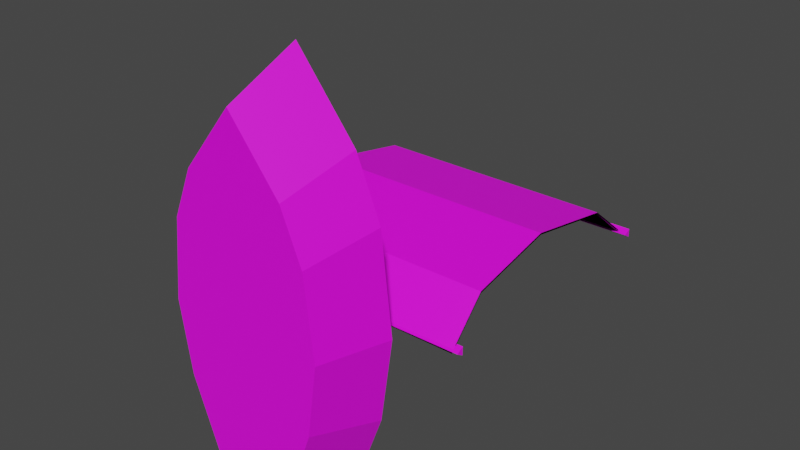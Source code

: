 # Source: BoatBackup.blend  (saved by Blender 2.93.21; exported with 4.5.12 LTS)
import bpy
from mathutils import Matrix  # noqa: F401  (used for matrix-valued properties, if any)

bpy.ops.wm.read_factory_settings(use_empty=True)
scene = bpy.context.scene
scene.name = 'Scene'

# ---- collections
col_collection = bpy.data.collections.new('Collection'); scene.collection.children.link(col_collection)

# ---- images (referenced by path relative to the original .blend; pixels are not part of the script)
import os
ASSET_DIR = os.environ.get("B2B_ASSET_DIR", "")  # directory of the original .blend (textures are referenced by path, not embedded)
HERE = os.path.dirname(os.path.abspath(__file__))  # packed textures are extracted next to this script under _unpacked/

def load_image(name, relpath, width, height, colorspace="sRGB"):
    """Load a texture the original file referenced (path relative to the .blend, or extracted next to this script)."""
    p = next((c for c in (os.path.join(HERE, relpath), os.path.join(ASSET_DIR, relpath)) if relpath and os.path.exists(c)), "")
    if p:
        img = bpy.data.images.load(p, check_existing=True)
        img.name = name
    else:  # same state as the original file: an image datablock whose file is absent (Cycles renders it pink)
        img = bpy.data.images.new(name, width, height)
        img.source = "FILE"
        img.filepath = "//" + (relpath or name)
    img.colorspace_settings.name = colorspace
    return img
img_file2 = load_image('file2', 'boat_texture.png', 1024, 1024, 'sRGB')

# ---- materials (node trees are filled in below, after node groups)
mat_boat5 = bpy.data.materials.new('boat5')
mat_boat5.use_transparent_shadow = False
mat_boat5.diffuse_color = (1.0, 1.0, 1.0, 1.0)
mat_boat5.roughness = 0.5528

# ---- material node trees
mat_boat5.use_nodes = True; mat_boat5.node_tree.nodes.clear()
_N = mat_boat5.node_tree.nodes; _L = mat_boat5.node_tree.links
n0 = _N.new('ShaderNodeBsdfPrincipled'); n0.name = 'Principled BSDF'; n0.location = (10, 300)
n0.distribution = 'GGX'
n0.subsurface_method = 'BURLEY'
n0.inputs[2].default_value = 0.5528
n0.inputs[3].default_value = 1.45
n0.inputs[27].default_value = (0.0, 0.0, 0.0, 1.0)
n0.inputs[28].default_value = 1.0
n1 = _N.new('ShaderNodeOutputMaterial'); n1.name = 'Material Output'; n1.location = (300, 300)
n2 = _N.new('ShaderNodeNormalMap'); n2.name = 'Normal Map'; n2.location = (-300, -300)
n2.label = 'Normal/Map'
n3 = _N.new('ShaderNodeTexImage'); n3.name = 'Image Texture'; n3.location = (-300, 600)
n3.image = img_file2
_L.new(n0.outputs[0], n1.inputs[0])
_L.new(n2.outputs[0], n0.inputs[5])
_L.new(n3.outputs[0], n0.inputs[0])
n1.is_active_output = True

# ---- world
world_world = bpy.data.worlds.new('World'); scene.world = world_world
world_world.use_nodes = True; world_world.node_tree.nodes.clear()
_N = world_world.node_tree.nodes; _L = world_world.node_tree.links
n0 = _N.new('ShaderNodeOutputWorld'); n0.name = 'World Output'; n0.location = (300, 300)
n1 = _N.new('ShaderNodeBackground'); n1.name = 'Background'; n1.location = (10, 300)
n1.inputs[0].default_value = (0.05088, 0.05088, 0.05088, 1.0)
_L.new(n1.outputs[0], n0.inputs[0])
n0.is_active_output = True
world_world.color = (0.05088, 0.05088, 0.05088)
world_world.use_sun_shadow = False
world_world.sun_shadow_jitter_overblur = 0.0

# ---- meshes
me_mesh = bpy.data.meshes.new('Mesh')
me_mesh.from_pydata([(-457.4, 1454.0, -97.6), (-452.1, 420.7, -85.36), (462.5, 1451.0, -89.88), (470.1, 423.5, -90.5), (464.9, 895.9, 125.9), (-457.3, 893.1, 131.1), (463.3, 1262.0, 59.72), (-458.9, 1259.0, 64.86), (467.7, 566.9, 57.03), (-454.5, 564.1, 62.17), (36.0, 214.1, -87.61), (9.305, 214.1, -103.6), (8.804, 214.1, -72.49), (36.0, 1446.0, -87.61), (9.305, 1446.0, -103.6), (8.804, 1446.0, -72.49), (18.04, 1446.0, -87.9), (-475.1, 414.6, -89.65), (-475.1, 441.0, -106.2), (-475.5, 442.1, -75.07), (492.4, 420.8, -88.84), (492.3, 447.1, -105.4), (492.0, 448.3, -74.27), (492.2, 438.7, -89.49), (-475.1, 1426.0, -89.65), (-475.1, 1452.0, -106.2), (-475.5, 1453.0, -75.07), (492.4, 1432.0, -88.84), (492.3, 1458.0, -105.4), (492.0, 1459.0, -74.27), (492.2, 1450.0, -89.49), (9.017, 273.8, -693.9), (9.016, 273.8, 835.0), (-163.3, 273.8, -693.9), (-295.3, 273.8, -335.7), (-341.3, 273.8, -18.68), (-300.5, 273.8, 343.7), (-210.9, 273.8, 559.2), (-135.8, 1.98, -572.2), (-246.8, 1.98, -263.9), (-285.5, 1.98, 3.268), (-251.2, 1.98, 300.2), (-175.9, 1.98, 481.4), (9.016, 1.98, -572.2), (9.016, 1.98, -263.9), (9.016, 1.98, 3.268), (9.016, 1.98, 300.2), (9.016, 1.98, 713.3), (9.017, 273.8, -673.5), (9.016, 273.8, 800.5), (-276.7, 273.8, -334.3), (-157.8, 273.8, -673.5), (-319.7, 273.8, -15.83), (-280.2, 273.8, 342.8), (-197.7, 273.8, 556.8), (9.016, 219.5, 800.5), (9.016, 219.5, 343.7), (-180.9, 219.5, 556.8), (-270.2, 219.5, 342.8), (9.016, 49.8, 328.9), (9.016, 49.8, -18.68), (-240.5, 49.8, 327.9), (-274.5, 49.8, -15.83), (9.016, 223.0, -317.8), (9.017, 223.0, -651.2), (9.016, 223.0, -18.68), (-276.7, 223.0, -312.0), (-157.8, 223.0, -651.2), (-319.7, 223.0, -15.83), (9.016, 57.0, -356.5), (9.016, 57.0, -530.7), (-199.0, 57.0, -355.3), (-128.2, 57.0, -530.7), (181.3, 273.8, -693.9), (313.3, 273.8, -335.7), (359.3, 273.8, -18.68), (318.5, 273.8, 343.7), (228.9, 273.8, 559.2), (153.9, 1.98, -572.2), (264.9, 1.98, -263.9), (303.6, 1.98, 3.268), (269.2, 1.98, 300.2), (193.9, 1.98, 481.4), (294.7, 273.8, -334.3), (175.9, 273.8, -673.5), (337.7, 273.8, -15.83), (298.3, 273.8, 342.8), (215.8, 273.8, 556.8), (198.9, 219.5, 556.8), (288.2, 219.5, 342.8), (258.5, 49.8, 327.9), (292.6, 49.8, -15.83), (294.7, 223.0, -312.0), (175.9, 223.0, -651.2), (337.7, 223.0, -15.83), (217.0, 57.0, -355.3), (146.2, 57.0, -530.7), (-457.4, 1454.0, -103.8), (-452.1, 420.7, -91.56), (462.5, 1451.0, -96.07), (470.1, 423.5, -96.69), (464.9, 895.9, 119.7), (-457.3, 893.1, 124.9), (463.3, 1262.0, 53.53), (-458.9, 1259.0, 58.66), (467.7, 566.9, 50.84), (-454.5, 564.1, 55.97)], [], [(9, 1, 3, 8), (7, 5, 4, 6), (0, 7, 6, 2), (5, 9, 8, 4), (10, 11, 14, 13), (11, 12, 15, 14), (12, 10, 13, 15), (13, 14, 16), (14, 15, 16), (15, 13, 16), (17, 18, 21, 20), (18, 19, 22, 21), (19, 17, 20, 22), (20, 21, 23), (21, 22, 23), (22, 20, 23), (24, 25, 28, 27), (25, 26, 29, 28), (26, 24, 27, 29), (27, 28, 30), (28, 29, 30), (29, 27, 30), (70, 72, 69), (72, 71, 69), (63, 66, 65), (66, 68, 65), (59, 60, 61), (60, 62, 61), (55, 56, 57), (56, 58, 57), (33, 38, 34), (38, 39, 34), (34, 39, 35), (39, 40, 35), (35, 40, 36), (40, 41, 36), (36, 41, 37), (41, 42, 37), (39, 38, 44), (38, 43, 44), (40, 39, 45), (39, 44, 45), (40, 45, 41), (45, 46, 41), (41, 46, 42), (46, 47, 42), (42, 47, 37), (47, 32, 37), (43, 38, 31), (38, 33, 31), (34, 50, 33), (50, 51, 33), (33, 51, 31), (51, 48, 31), (35, 52, 34), (52, 50, 34), (35, 36, 52), (36, 53, 52), (37, 32, 54), (32, 49, 54), (36, 37, 53), (37, 54, 53), (54, 49, 57), (49, 55, 57), (53, 54, 58), (54, 57, 58), (52, 53, 62), (53, 61, 62), (51, 50, 67), (50, 66, 67), (51, 67, 48), (67, 64, 48), (50, 52, 66), (52, 68, 66), (66, 63, 71), (63, 69, 71), (66, 71, 67), (71, 72, 67), (67, 72, 64), (72, 70, 64), (68, 62, 65), (62, 60, 65), (58, 56, 61), (56, 59, 61), (70, 69, 96), (96, 69, 95), (63, 65, 92), (92, 65, 94), (59, 90, 60), (60, 90, 91), (55, 88, 56), (56, 88, 89), (73, 74, 78), (78, 74, 79), (74, 75, 79), (79, 75, 80), (75, 76, 80), (80, 76, 81), (76, 77, 81), (81, 77, 82), (79, 44, 78), (78, 44, 43), (80, 45, 79), (79, 45, 44), (80, 81, 45), (45, 81, 46), (81, 82, 46), (46, 82, 47), (82, 77, 47), (47, 77, 32), (43, 31, 78), (78, 31, 73), (74, 73, 83), (83, 73, 84), (73, 31, 84), (84, 31, 48), (75, 74, 85), (85, 74, 83), (75, 85, 76), (76, 85, 86), (77, 87, 32), (32, 87, 49), (76, 86, 77), (77, 86, 87), (87, 88, 49), (49, 88, 55), (86, 89, 87), (87, 89, 88), (85, 91, 86), (86, 91, 90), (84, 93, 83), (83, 93, 92), (84, 48, 93), (93, 48, 64), (83, 92, 85), (85, 92, 94), (92, 95, 63), (63, 95, 69), (92, 93, 95), (95, 93, 96), (93, 64, 96), (96, 64, 70), (94, 65, 91), (91, 65, 60), (89, 90, 56), (56, 90, 59), (106, 105, 100, 98), (104, 103, 101, 102), (97, 99, 103, 104), (102, 101, 105, 106)])
me_mesh.polygons.foreach_set('use_smooth', [True] * 150)
_k = set([(4, 5), (6, 7), (8, 9), (10, 13), (11, 14), (12, 15), (13, 14), (13, 15), (14, 15), (17, 20), (18, 21), (19, 22), (20, 21), (20, 22), (21, 22), (24, 27), (25, 28), (26, 29), (27, 28), (27, 29), (28, 29), (31, 33), (31, 73), (32, 37), (32, 47), (32, 77), (33, 34), (33, 38), (34, 35), (34, 39), (35, 36), (35, 40), (36, 37), (36, 41), (37, 42), (38, 39), (38, 43), (39, 40), (40, 41), (41, 42), (42, 47), (43, 78), (47, 82), (48, 51), (48, 84), (49, 54), (49, 55), (49, 57), (49, 87), (49, 88), (50, 51), (50, 52), (50, 66), (51, 67), (52, 53), (52, 66), (53, 54), (53, 62), (54, 57), (54, 58), (55, 57), (55, 88), (56, 58), (56, 89), (56, 90), (57, 58), (59, 61), (59, 90), (60, 62), (60, 65), (60, 91), (61, 62), (62, 65), (63, 66), (63, 71), (63, 92), (63, 95), (64, 67), (64, 93), (65, 68), (65, 94), (66, 67), (66, 68), (66, 71), (67, 71), (67, 72), (69, 71), (69, 95), (70, 72), (70, 96), (71, 72), (73, 74), (73, 78), (74, 75), (74, 79), (75, 76), (75, 80), (76, 77), (76, 81), (77, 82), (78, 79), (79, 80), (80, 81), (81, 82), (83, 84), (83, 85), (83, 92), (84, 93), (85, 86), (85, 92), (86, 87), (86, 91), (87, 88), (87, 89), (88, 89), (90, 91), (92, 93), (92, 94), (92, 95), (93, 95), (93, 96), (95, 96), (101, 102), (103, 104), (105, 106)])
me_mesh.attributes.new('sharp_edge', 'BOOLEAN', 'EDGE').data.foreach_set('value', [ (min(e.vertices), max(e.vertices)) in _k for e in me_mesh.edges])
_uv = me_mesh.uv_layers.new(name='map1')
_uv.uv.foreach_set('vector', [0.1511, 0.08088, 0.1722, 0.08101, 0.1735, 0.2318, 0.1525, 0.2317, 0.04888, 0.08143, 0.1027, 0.08103, 0.1041, 0.2318, 0.05025, 0.2322, 0.02031, 0.08203, 0.04888, 0.08143, 0.05025, 0.2322, 0.02257, 0.2324, 0.1027, 0.08103, 0.1511, 0.08088, 0.1525, 0.2317, 0.1041, 0.2318, 0.5214, 0.1586, 0.5615, 0.1584, 0.5609, 0.2785, 0.5216, 0.2785, 0.5615, 0.1584, 0.6016, 0.1585, 0.6017, 0.2788, 0.5609, 0.2785, 0.6016, 0.1585, 0.6416, 0.1587, 0.6411, 0.2794, 0.6017, 0.2788, 0.5811, 0.3225, 0.5609, 0.2785, 0.5807, 0.2923, 0.5609, 0.2785, 0.6017, 0.2788, 0.5807, 0.2923, 0.6017, 0.2788, 0.5811, 0.3225, 0.5807, 0.2923, 0.5214, 0.1586, 0.5615, 0.1584, 0.5609, 0.2785, 0.5216, 0.2785, 0.5615, 0.1584, 0.6016, 0.1585, 0.6017, 0.2788, 0.5609, 0.2785, 0.6016, 0.1585, 0.6416, 0.1587, 0.6411, 0.2794, 0.6017, 0.2788, 0.5811, 0.3225, 0.5609, 0.2785, 0.5807, 0.2923, 0.5609, 0.2785, 0.6017, 0.2788, 0.5807, 0.2923, 0.6017, 0.2788, 0.5811, 0.3225, 0.5807, 0.2923, 0.5214, 0.1586, 0.5615, 0.1584, 0.5609, 0.2785, 0.5216, 0.2785, 0.5615, 0.1584, 0.6016, 0.1585, 0.6017, 0.2788, 0.5609, 0.2785, 0.6016, 0.1585, 0.6416, 0.1587, 0.6411, 0.2794, 0.6017, 0.2788, 0.5811, 0.3225, 0.5609, 0.2785, 0.5807, 0.2923, 0.5609, 0.2785, 0.6017, 0.2788, 0.5807, 0.2923, 0.6017, 0.2788, 0.5811, 0.3225, 0.5807, 0.2923, 0.4181, 0.02864, 0.418, 0.06506, 0.4342, 0.02865, 0.418, 0.06506, 0.4343, 0.08385, 0.4342, 0.02865, 0.4964, 0.02851, 0.4966, 0.1043, 0.5241, 0.02872, 0.4966, 0.1043, 0.5239, 0.1159, 0.5241, 0.02872, 0.6211, 0.02918, 0.589, 0.02891, 0.6207, 0.0954, 0.589, 0.02891, 0.5888, 0.1042, 0.6207, 0.0954, 0.727, 0.03017, 0.6847, 0.02982, 0.7041, 0.08038, 0.6847, 0.02982, 0.6842, 0.1039, 0.7041, 0.08038, 0.9387, 0.1697, 0.9213, 0.02592, 0.8873, 0.176, 0.9213, 0.02592, 0.8775, 0.03118, 0.8873, 0.176, 0.8873, 0.176, 0.8775, 0.03118, 0.8509, 0.1783, 0.8775, 0.03118, 0.8469, 0.03316, 0.8509, 0.1783, 0.8509, 0.1783, 0.8469, 0.03316, 0.8102, 0.1775, 0.8469, 0.03316, 0.8135, 0.03246, 0.8102, 0.1775, 0.8102, 0.1775, 0.8135, 0.03246, 0.7775, 0.1746, 0.8135, 0.03246, 0.786, 0.03, 0.7775, 0.1746, 0.2403, 0.1226, 0.216, 0.0882, 0.1843, 0.1225, 0.216, 0.0882, 0.1843, 0.08819, 0.1843, 0.1225, 0.2488, 0.1523, 0.2403, 0.1226, 0.1843, 0.1523, 0.2403, 0.1226, 0.1843, 0.1225, 0.1843, 0.1523, 0.2488, 0.1523, 0.1843, 0.1523, 0.2413, 0.1854, 0.1843, 0.1523, 0.1843, 0.1854, 0.2413, 0.1854, 0.2413, 0.1854, 0.1843, 0.1854, 0.2248, 0.2056, 0.1843, 0.1854, 0.1843, 0.2314, 0.2248, 0.2056, 0.786, 0.03, 0.7324, 0.02321, 0.7775, 0.1746, 0.7324, 0.02321, 0.7137, 0.1665, 0.7775, 0.1746, 0.9579, 0.01682, 0.9213, 0.02592, 0.9822, 0.1589, 0.9213, 0.02592, 0.9387, 0.1697, 0.9822, 0.1589, 0.8913, 0.1809, 0.8913, 0.1846, 0.9331, 0.1798, 0.8913, 0.1846, 0.9332, 0.1834, 0.9331, 0.1798, 0.9331, 0.1798, 0.9332, 0.1834, 0.9658, 0.1789, 0.9332, 0.1834, 0.9657, 0.1826, 0.9658, 0.1789, 0.8669, 0.1815, 0.8669, 0.1852, 0.8913, 0.1809, 0.8669, 0.1852, 0.8913, 0.1846, 0.8913, 0.1809, 0.8669, 0.1815, 0.8324, 0.1825, 0.8669, 0.1852, 0.8324, 0.1825, 0.8324, 0.1861, 0.8669, 0.1852, 0.8098, 0.1831, 0.766, 0.1842, 0.8099, 0.1867, 0.766, 0.1842, 0.7664, 0.1879, 0.8099, 0.1867, 0.8324, 0.1825, 0.8098, 0.1831, 0.8324, 0.1861, 0.8098, 0.1831, 0.8099, 0.1867, 0.8324, 0.1861, 0.8099, 0.1867, 0.7664, 0.1879, 0.8104, 0.2147, 0.7664, 0.1879, 0.7705, 0.2158, 0.8104, 0.2147, 0.8324, 0.1861, 0.8099, 0.1867, 0.8329, 0.2141, 0.8099, 0.1867, 0.8104, 0.2147, 0.8329, 0.2141, 0.8669, 0.1852, 0.8324, 0.1861, 0.8687, 0.2823, 0.8324, 0.1861, 0.8342, 0.2832, 0.8687, 0.2823, 0.9332, 0.1834, 0.8913, 0.1846, 0.9337, 0.2114, 0.8913, 0.1846, 0.8918, 0.2125, 0.9337, 0.2114, 0.9332, 0.1834, 0.9337, 0.2114, 0.9657, 0.1826, 0.9337, 0.2114, 0.9653, 0.2105, 0.9657, 0.1826, 0.8913, 0.1846, 0.8669, 0.1852, 0.8918, 0.2125, 0.8669, 0.1852, 0.8674, 0.2132, 0.8918, 0.2125, 0.4966, 0.1043, 0.4964, 0.02851, 0.4343, 0.08385, 0.4964, 0.02851, 0.4342, 0.02865, 0.4343, 0.08385, 0.8918, 0.2125, 0.893, 0.2741, 0.9337, 0.2114, 0.893, 0.2741, 0.9349, 0.273, 0.9337, 0.2114, 0.3549, 0.0729, 0.418, 0.06506, 0.3549, 0.02861, 0.418, 0.06506, 0.4181, 0.02864, 0.3549, 0.02861, 0.5239, 0.1159, 0.5888, 0.1042, 0.5241, 0.02872, 0.5888, 0.1042, 0.589, 0.02891, 0.5241, 0.02872, 0.6842, 0.1039, 0.6847, 0.02982, 0.6207, 0.0954, 0.6847, 0.02982, 0.6211, 0.02918, 0.6207, 0.0954, 0.4181, 0.02864, 0.4342, 0.02865, 0.418, 0.06506, 0.418, 0.06506, 0.4342, 0.02865, 0.4343, 0.08385, 0.4964, 0.02851, 0.5241, 0.02872, 0.4966, 0.1043, 0.4966, 0.1043, 0.5241, 0.02872, 0.5239, 0.1159, 0.6211, 0.02918, 0.6207, 0.0954, 0.589, 0.02891, 0.589, 0.02891, 0.6207, 0.0954, 0.5888, 0.1042, 0.727, 0.03017, 0.7041, 0.08038, 0.6847, 0.02982, 0.6847, 0.02982, 0.7041, 0.08038, 0.6842, 0.1039, 0.9387, 0.1697, 0.8873, 0.176, 0.9213, 0.02592, 0.9213, 0.02592, 0.8873, 0.176, 0.8775, 0.03118, 0.8873, 0.176, 0.8509, 0.1783, 0.8775, 0.03118, 0.8775, 0.03118, 0.8509, 0.1783, 0.8469, 0.03316, 0.8509, 0.1783, 0.8102, 0.1775, 0.8469, 0.03316, 0.8469, 0.03316, 0.8102, 0.1775, 0.8135, 0.03246, 0.8102, 0.1775, 0.7775, 0.1746, 0.8135, 0.03246, 0.8135, 0.03246, 0.7775, 0.1746, 0.786, 0.03, 0.2403, 0.1226, 0.1843, 0.1225, 0.216, 0.0882, 0.216, 0.0882, 0.1843, 0.1225, 0.1843, 0.08819, 0.2488, 0.1523, 0.1843, 0.1523, 0.2403, 0.1226, 0.2403, 0.1226, 0.1843, 0.1523, 0.1843, 0.1225, 0.2488, 0.1523, 0.2413, 0.1854, 0.1843, 0.1523, 0.1843, 0.1523, 0.2413, 0.1854, 0.1843, 0.1854, 0.2413, 0.1854, 0.2248, 0.2056, 0.1843, 0.1854, 0.1843, 0.1854, 0.2248, 0.2056, 0.1843, 0.2314, 0.786, 0.03, 0.7775, 0.1746, 0.7324, 0.02321, 0.7324, 0.02321, 0.7775, 0.1746, 0.7137, 0.1665, 0.9579, 0.01682, 0.9822, 0.1589, 0.9213, 0.02592, 0.9213, 0.02592, 0.9822, 0.1589, 0.9387, 0.1697, 0.8913, 0.1809, 0.9331, 0.1798, 0.8913, 0.1846, 0.8913, 0.1846, 0.9331, 0.1798, 0.9332, 0.1834, 0.9331, 0.1798, 0.9658, 0.1789, 0.9332, 0.1834, 0.9332, 0.1834, 0.9658, 0.1789, 0.9657, 0.1826, 0.8669, 0.1815, 0.8913, 0.1809, 0.8669, 0.1852, 0.8669, 0.1852, 0.8913, 0.1809, 0.8913, 0.1846, 0.8669, 0.1815, 0.8669, 0.1852, 0.8324, 0.1825, 0.8324, 0.1825, 0.8669, 0.1852, 0.8324, 0.1861, 0.8098, 0.1831, 0.8099, 0.1867, 0.766, 0.1842, 0.766, 0.1842, 0.8099, 0.1867, 0.7664, 0.1879, 0.8324, 0.1825, 0.8324, 0.1861, 0.8098, 0.1831, 0.8098, 0.1831, 0.8324, 0.1861, 0.8099, 0.1867, 0.8099, 0.1867, 0.8104, 0.2147, 0.7664, 0.1879, 0.7664, 0.1879, 0.8104, 0.2147, 0.7705, 0.2158, 0.8324, 0.1861, 0.8329, 0.2141, 0.8099, 0.1867, 0.8099, 0.1867, 0.8329, 0.2141, 0.8104, 0.2147, 0.8669, 0.1852, 0.8687, 0.2823, 0.8324, 0.1861, 0.8324, 0.1861, 0.8687, 0.2823, 0.8342, 0.2832, 0.9332, 0.1834, 0.9337, 0.2114, 0.8913, 0.1846, 0.8913, 0.1846, 0.9337, 0.2114, 0.8918, 0.2125, 0.9332, 0.1834, 0.9657, 0.1826, 0.9337, 0.2114, 0.9337, 0.2114, 0.9657, 0.1826, 0.9653, 0.2105, 0.8913, 0.1846, 0.8918, 0.2125, 0.8669, 0.1852, 0.8669, 0.1852, 0.8918, 0.2125, 0.8674, 0.2132, 0.4966, 0.1043, 0.4343, 0.08385, 0.4964, 0.02851, 0.4964, 0.02851, 0.4343, 0.08385, 0.4342, 0.02865, 0.8918, 0.2125, 0.9337, 0.2114, 0.893, 0.2741, 0.893, 0.2741, 0.9337, 0.2114, 0.9349, 0.273, 0.3549, 0.0729, 0.3549, 0.02861, 0.418, 0.06506, 0.418, 0.06506, 0.3549, 0.02861, 0.4181, 0.02864, 0.5239, 0.1159, 0.5241, 0.02872, 0.5888, 0.1042, 0.5888, 0.1042, 0.5241, 0.02872, 0.589, 0.02891, 0.6842, 0.1039, 0.6207, 0.0954, 0.6847, 0.02982, 0.6847, 0.02982, 0.6207, 0.0954, 0.6211, 0.02918, 0.1511, 0.08088, 0.1525, 0.2317, 0.1735, 0.2318, 0.1722, 0.08101, 0.04888, 0.08143, 0.05025, 0.2322, 0.1041, 0.2318, 0.1027, 0.08103, 0.02031, 0.08203, 0.02257, 0.2324, 0.05025, 0.2322, 0.04888, 0.08143, 0.1027, 0.08103, 0.1041, 0.2318, 0.1525, 0.2317, 0.1511, 0.08088])
me_mesh.materials.append(mat_boat5)
me_mesh.use_remesh_fix_poles = True
me_mesh.use_remesh_preserve_attributes = False
me_mesh.update()
me_mesh.normals_split_custom_set([tuple(v) for v in zip(*[iter([0.006049, -0.717, 0.697, 0.006049, -0.717, 0.697, 0.006049, -0.717, 0.697, 0.006049, -0.717, 0.697, 0.004941, 0.1779, 0.984, 0.004941, 0.1779, 0.984, 0.004941, 0.1779, 0.984, 0.004941, 0.1779, 0.984, -0.0009129, 0.6319, 0.775, -0.0009129, 0.6319, 0.775, -0.0009129, 0.6319, 0.775, -0.0009129, 0.6319, 0.775, 0.006069, -0.205, 0.9788, 0.006069, -0.205, 0.9788, 0.006069, -0.205, 0.9788, 0.006069, -0.205, 0.9788, 0.5139, -3.74e-08, -0.8579, 0.5139, -3.74e-08, -0.8579, 0.5139, -3.74e-08, -0.8579, 0.5139, -3.74e-08, -0.8579, -0.9999, -1.592e-09, -0.01609, -0.9999, -1.592e-09, -0.01609, -0.9999, -1.592e-09, -0.01609, -0.9999, -1.592e-09, -0.01609, 0.486, 3.82e-08, 0.874, 0.486, 3.82e-08, 0.874, 0.486, 3.82e-08, 0.874, 0.486, 3.82e-08, 0.874, 0.0, 1.0, 3.493e-06, 0.0, 1.0, 1.048e-05, 0.0, 1.0, 2.328e-06, 0.0, 1.0, 1.048e-05, 0.0, 1.0, -6.985e-06, 0.0, 1.0, 2.328e-06, 0.0, 1.0, -6.985e-06, 0.0, 1.0, 3.493e-06, 0.0, 1.0, 2.328e-06, 0.004088, -0.5309, -0.8474, 0.004088, -0.5309, -0.8474, 0.004088, -0.5309, -0.8474, 0.004088, -0.5309, -0.8474, -0.006335, 0.9993, -0.03606, -0.006335, 0.9993, -0.03606, -0.006335, 0.9993, -0.03606, -0.006335, 0.9993, -0.03606, 0.002248, -0.4684, 0.8835, 0.002248, -0.4684, 0.8835, 0.002248, -0.4684, 0.8835, 0.002248, -0.4684, 0.8835, 0.9999, 0.009562, 0.01114, 0.9999, 0.009559, 0.01114, 0.9999, 0.00956, 0.01114, 0.9999, 0.009559, 0.01114, 0.9999, 0.009558, 0.01114, 0.9999, 0.00956, 0.01114, 0.9999, 0.009558, 0.01114, 0.9999, 0.009562, 0.01114, 0.9999, 0.00956, 0.01114, 0.004088, -0.5309, -0.8474, 0.004088, -0.5309, -0.8474, 0.004088, -0.5309, -0.8474, 0.004088, -0.5309, -0.8474, -0.006335, 0.9993, -0.03606, -0.006335, 0.9993, -0.03606, -0.006335, 0.9993, -0.03606, -0.006335, 0.9993, -0.03606, 0.002248, -0.4684, 0.8835, 0.002248, -0.4684, 0.8835, 0.002248, -0.4684, 0.8835, 0.002248, -0.4684, 0.8835, 0.9999, 0.009559, 0.01114, 0.9999, 0.009561, 0.01114, 0.9999, 0.00956, 0.01114, 0.9999, 0.009561, 0.01114, 0.9999, 0.009561, 0.01114, 0.9999, 0.00956, 0.01114, 0.9999, 0.009561, 0.01114, 0.9999, 0.009559, 0.01114, 0.9999, 0.00956, 0.01114, 0.0, 1.0, -4.084e-08, -1.293e-10, 1.0, -4.773e-08, 5.266e-09, 1.0, -3.276e-08, -1.293e-10, 1.0, -4.773e-08, -2.404e-10, 1.0, -5.366e-08, 5.266e-09, 1.0, -3.276e-08, 5.406e-15, 1.0, -9.142e-08, -7.246e-10, 1.0, 0.0, 5.043e-15, 1.0, -4.47e-08, -7.246e-10, 1.0, 0.0, -4.473e-10, 1.0, 0.0, 5.043e-15, 1.0, -4.47e-08, 5.367e-15, 1.0, -3.378e-08, 4.067e-09, 1.0, -3.679e-08, -9.825e-11, 1.0, -4.396e-08, 4.067e-09, 1.0, -3.679e-08, -4.457e-10, 1.0, -4.254e-08, -9.825e-11, 1.0, -4.396e-08, -4.017e-08, 1.0, -4.504e-08, -1.864e-08, 1.0, -5.601e-08, -2.284e-08, 1.0, -2.557e-08, -1.864e-08, 1.0, -5.601e-08, 0.0, 1.0, -6.545e-08, -2.284e-08, 1.0, -2.557e-08, -0.9104, -0.242, -0.3355, -0.9112, -0.2484, -0.3286, -0.9105, -0.2424, -0.3351, -0.9112, -0.2484, -0.3286, -0.9113, -0.249, -0.328, -0.9105, -0.2424, -0.3351, -0.9677, -0.2095, -0.1405, -0.9676, -0.2097, -0.1404, -0.9676, -0.2097, -0.1404, -0.9676, -0.2097, -0.1404, -0.9676, -0.2098, -0.1402, -0.9676, -0.2097, -0.1404, -0.9754, -0.1912, 0.1099, -0.9745, -0.1943, 0.1124, -0.9749, -0.193, 0.1113, -0.9745, -0.1943, 0.1124, -0.9744, -0.1946, 0.1127, -0.9749, -0.193, 0.1113, -0.9002, -0.223, 0.3741, -0.9002, -0.223, 0.3741, -0.9002, -0.223, 0.3741, -0.9002, -0.223, 0.3741, -0.9002, -0.223, 0.3741, -0.9002, -0.223, 0.3741, -7.683e-15, -1.0, 4.4e-08, 7.477e-15, -1.0, 4.398e-08, -6.808e-15, -1.0, 4.416e-08, 7.477e-15, -1.0, 4.398e-08, -1.078e-21, -1.0, 4.373e-08, -6.808e-15, -1.0, 4.416e-08, -5.618e-15, -1.0, 4.367e-08, -7.683e-15, -1.0, 4.4e-08, -4.104e-15, -1.0, 4.346e-08, -7.683e-15, -1.0, 4.4e-08, -6.808e-15, -1.0, 4.416e-08, -4.104e-15, -1.0, 4.346e-08, -5.618e-15, -1.0, 4.367e-08, -4.104e-15, -1.0, 4.346e-08, -1.326e-14, -1.0, 4.433e-08, -4.104e-15, -1.0, 4.346e-08, -8.164e-11, -1.0, 4.353e-08, -1.326e-14, -1.0, 4.433e-08, -1.326e-14, -1.0, 4.433e-08, -8.164e-11, -1.0, 4.353e-08, -2.885e-10, -1.0, 4.451e-08, -8.164e-11, -1.0, 4.353e-08, -3.224e-10, -1.0, 4.355e-08, -2.885e-10, -1.0, 4.451e-08, -0.7531, -0.2688, 0.6005, -0.7531, -0.2688, 0.6005, -0.7531, -0.2688, 0.6005, -0.7531, -0.2688, 0.6005, -0.7531, -0.2688, 0.6005, -0.7531, -0.2688, 0.6005, 0.0, -0.4086, -0.9127, 0.0, -0.4086, -0.9127, 0.0, -0.4086, -0.9127, 0.0, -0.4086, -0.9127, 0.0, -0.4086, -0.9127, 0.0, -0.4086, -0.9127, 2.746e-09, 1.0, -1.643e-07, 4.73e-09, 1.0, -2.28e-07, 4.306e-08, 1.0, 1.709e-07, 4.73e-09, 1.0, -2.28e-07, 8.495e-08, 1.0, 3.577e-07, 4.306e-08, 1.0, 1.709e-07, 4.306e-08, 1.0, 1.709e-07, 8.495e-08, 1.0, 3.577e-07, 0.0, 1.0, -9.047e-15, 8.495e-08, 1.0, 3.577e-07, 0.0, 1.0, -5.428e-14, 0.0, 1.0, -9.047e-15, 5.183e-09, 1.0, -1.164e-07, 5.775e-09, 1.0, -1.284e-07, 2.746e-09, 1.0, -1.643e-07, 5.775e-09, 1.0, -1.284e-07, 4.73e-09, 1.0, -2.28e-07, 2.746e-09, 1.0, -1.643e-07, 5.183e-09, 1.0, -1.164e-07, -1.947e-09, 1.0, -5.202e-09, 5.775e-09, 1.0, -1.284e-07, -1.947e-09, 1.0, -5.202e-09, -1.751e-09, 1.0, 0.0, 5.775e-09, 1.0, -1.284e-07, 0.0, 1.0, 0.0, 7.052e-08, 1.0, 0.0, 0.0, 1.0, 0.0, 7.052e-08, 1.0, 0.0, 7.381e-08, 1.0, 0.0, 0.0, 1.0, 0.0, -1.947e-09, 1.0, -5.202e-09, 0.0, 1.0, 0.0, -1.751e-09, 1.0, 0.0, 0.0, 1.0, 0.0, 0.0, 1.0, 0.0, -1.751e-09, 1.0, 0.0, 0.742, 0.2299, -0.6297, 0.742, 0.2299, -0.6297, 0.742, 0.2299, -0.6297, 0.7887, 0.0, -0.6148, 0.7887, 0.0, -0.6148, 0.7887, 0.0, -0.6148, 0.9195, 0.1702, -0.3545, 0.9195, 0.1702, -0.3545, 0.9195, 0.1702, -0.3545, 0.8873, 0.275, -0.3702, 0.8873, 0.275, -0.3702, 0.8873, 0.275, -0.3702, 0.9746, 0.1964, -0.1071, 0.9746, 0.1964, -0.1071, 0.9746, 0.1964, -0.1071, 0.9789, 0.1801, -0.09684, 0.9789, 0.1801, -0.09684, 0.9789, 0.1801, -0.09684, 0.934, 0.1436, 0.3272, 0.934, 0.1436, 0.3272, 0.934, 0.1436, 0.3272, 0.934, 0.1436, 0.3272, 0.934, 0.1436, 0.3272, 0.934, 0.1436, 0.3272, 0.0, 0.4019, 0.9157, -1.724e-07, 0.4019, 0.9157, 4.705e-13, 0.4019, 0.9157, -1.724e-07, 0.4019, 0.9157, 5.79e-13, 0.4019, 0.9157, 4.705e-13, 0.4019, 0.9157, 0.9893, 0.0586, 0.1335, 0.9893, 0.0586, 0.1335, 0.9893, 0.0586, 0.1335, 0.9896, 0.0, 0.1436, 0.9896, 0.0, 0.1436, 0.9896, 0.0, 0.1436, -0.01967, 0.2441, -0.9696, -0.01967, 0.2441, -0.9696, -0.01967, 0.2441, -0.9696, 1.486e-07, 0.2271, -0.9739, 1.48e-07, 0.2271, -0.9739, -0.005371, 0.2271, -0.9739, 0.8892, 0.3349, 0.3116, 0.8892, 0.3349, 0.3116, 0.8892, 0.3349, 0.3116, 0.8497, 0.4006, 0.3429, 0.8497, 0.4006, 0.3429, 0.8497, 0.4006, 0.3429, 0.0, 0.5874, 0.8093, 0.0, 0.5874, 0.8093, 0.0, 0.5874, 0.8093, 0.0, 0.5874, 0.8093, 0.0, 0.5874, 0.8093, 0.0, 0.5874, 0.8093, 0.008669, 0.002261, 1.0, 0.008669, 0.002261, 1.0, 0.008669, 0.002261, 1.0, 0.01005, 4.507e-08, 0.9999, 0.01005, 4.507e-08, 0.9999, 0.01005, 4.507e-08, 0.9999, 0.003363, 0.08793, -0.9961, 0.004235, 0.08809, -0.9961, 0.003501, 0.08773, -0.9961, 0.004235, 0.08809, -0.9961, 9.173e-08, 0.08735, -0.9962, 0.003501, 0.08773, -0.9961, 0.0, 1.0, -4.084e-08, 5.266e-09, 1.0, -3.276e-08, 9.946e-09, 1.0, -1.889e-08, 9.946e-09, 1.0, -1.889e-08, 5.266e-09, 1.0, -3.276e-08, 1.85e-08, 1.0, 0.0, 5.406e-15, 1.0, -9.142e-08, 5.043e-15, 1.0, -4.47e-08, 7.246e-10, 1.0, -8.628e-08, 7.246e-10, 1.0, -8.628e-08, 5.043e-15, 1.0, -4.47e-08, 4.473e-10, 1.0, 0.0, 5.367e-15, 1.0, -3.378e-08, 5.951e-09, 1.0, -2.793e-08, 4.067e-09, 1.0, -3.679e-08, 4.067e-09, 1.0, -3.679e-08, 5.951e-09, 1.0, -2.793e-08, 1.4e-08, 1.0, -3.503e-08, -4.017e-08, 1.0, -4.504e-08, -2.621e-08, 1.0, -8.045e-08, -1.864e-08, 1.0, -5.601e-08, -1.864e-08, 1.0, -5.601e-08, -2.621e-08, 1.0, -8.045e-08, -2.41e-10, 1.0, -6.545e-08, 0.9104, -0.242, -0.3355, 0.9105, -0.2424, -0.3351, 0.9112, -0.2484, -0.3286, 0.9112, -0.2484, -0.3286, 0.9105, -0.2424, -0.3351, 0.9113, -0.249, -0.328, 0.9677, -0.2095, -0.1405, 0.9676, -0.2097, -0.1404, 0.9676, -0.2097, -0.1404, 0.9676, -0.2097, -0.1404, 0.9676, -0.2097, -0.1404, 0.9676, -0.2098, -0.1402, 0.9754, -0.1912, 0.1099, 0.9749, -0.193, 0.1113, 0.9745, -0.1943, 0.1124, 0.9745, -0.1943, 0.1124, 0.9749, -0.193, 0.1113, 0.9744, -0.1946, 0.1127, 0.9002, -0.223, 0.3741, 0.9002, -0.223, 0.3741, 0.9002, -0.223, 0.3741, 0.9002, -0.223, 0.3741, 0.9002, -0.223, 0.3741, 0.9002, -0.223, 0.3741, -6.791e-15, -1.0, 4.377e-08, -6.808e-15, -1.0, 4.416e-08, -1.715e-14, -1.0, 4.442e-08, -1.715e-14, -1.0, 4.442e-08, -6.808e-15, -1.0, 4.416e-08, -1.078e-21, -1.0, 4.373e-08, 0.0, -1.0, 4.367e-08, -4.104e-15, -1.0, 4.346e-08, -6.791e-15, -1.0, 4.377e-08, -6.791e-15, -1.0, 4.377e-08, -4.104e-15, -1.0, 4.346e-08, -6.808e-15, -1.0, 4.416e-08, 0.0, -1.0, 4.367e-08, 0.0, -1.0, 4.433e-08, -4.104e-15, -1.0, 4.346e-08, -4.104e-15, -1.0, 4.346e-08, 0.0, -1.0, 4.433e-08, -8.164e-11, -1.0, 4.353e-08, 0.0, -1.0, 4.433e-08, -8.834e-11, -1.0, 4.405e-08, -8.164e-11, -1.0, 4.353e-08, -8.164e-11, -1.0, 4.353e-08, -8.834e-11, -1.0, 4.405e-08, -3.224e-10, -1.0, 4.355e-08, 0.7531, -0.2688, 0.6005, 0.7531, -0.2688, 0.6005, 0.7531, -0.2688, 0.6005, 0.7531, -0.2688, 0.6005, 0.7531, -0.2688, 0.6005, 0.7531, -0.2688, 0.6005, 0.0, -0.4086, -0.9127, 0.0, -0.4086, -0.9127, 0.0, -0.4086, -0.9127, 0.0, -0.4086, -0.9127, 0.0, -0.4086, -0.9127, 0.0, -0.4086, -0.9127, -3.24e-08, 1.0, 0.0, 0.0, 1.0, -8.41e-08, 0.0, 1.0, -2.693e-09, 0.0, 1.0, -2.693e-09, 0.0, 1.0, -8.41e-08, 0.0, 1.0, -1.58e-07, 0.0, 1.0, -8.41e-08, 0.0, 1.0, -9.047e-15, 0.0, 1.0, -1.58e-07, 0.0, 1.0, -1.58e-07, 0.0, 1.0, -9.047e-15, 0.0, 1.0, -5.428e-14, -1.414e-06, 1.0, -2.328e-07, -3.24e-08, 1.0, 0.0, -1.368e-06, 1.0, -2.624e-07, -1.368e-06, 1.0, -2.624e-07, -3.24e-08, 1.0, 0.0, 0.0, 1.0, -2.693e-09, -1.414e-06, 1.0, -2.328e-07, -1.368e-06, 1.0, -2.624e-07, -2.728e-08, 1.0, 3.66e-07, -2.728e-08, 1.0, 3.66e-07, -1.368e-06, 1.0, -2.624e-07, 1.751e-09, 1.0, 4.747e-07, 6.596e-09, 1.0, 2.575e-08, 1.298e-08, 1.0, 0.0, 7.052e-08, 1.0, 0.0, 7.052e-08, 1.0, 0.0, 1.298e-08, 1.0, 0.0, 7.381e-08, 1.0, 0.0, -2.728e-08, 1.0, 3.66e-07, 1.751e-09, 1.0, 4.747e-07, 6.596e-09, 1.0, 2.575e-08, 6.596e-09, 1.0, 2.575e-08, 1.751e-09, 1.0, 4.747e-07, 1.298e-08, 1.0, 0.0, -0.742, 0.2299, -0.6297, -0.742, 0.2299, -0.6297, -0.742, 0.2299, -0.6297, -0.7887, 0.0, -0.6148, -0.7887, 0.0, -0.6148, -0.7887, 0.0, -0.6148, -0.9195, 0.1702, -0.3545, -0.9195, 0.1702, -0.3545, -0.9195, 0.1702, -0.3545, -0.8873, 0.275, -0.3702, -0.8873, 0.275, -0.3702, -0.8873, 0.275, -0.3702, -0.9746, 0.1964, -0.1071, -0.9746, 0.1964, -0.1071, -0.9746, 0.1964, -0.1071, -0.9789, 0.1801, -0.09684, -0.9789, 0.1801, -0.09684, -0.9789, 0.1801, -0.09684, -0.934, 0.1436, 0.3272, -0.934, 0.1436, 0.3272, -0.934, 0.1436, 0.3272, -0.934, 0.1436, 0.3272, -0.934, 0.1436, 0.3272, -0.934, 0.1436, 0.3272, 0.0, 0.4019, 0.9157, 4.705e-13, 0.4019, 0.9157, 1.724e-07, 0.4019, 0.9157, 1.724e-07, 0.4019, 0.9157, 4.705e-13, 0.4019, 0.9157, 5.79e-13, 0.4019, 0.9157, -0.9893, 0.0586, 0.1335, -0.9893, 0.0586, 0.1335, -0.9893, 0.0586, 0.1335, -0.9896, -1.026e-06, 0.1436, -0.9896, -1.026e-06, 0.1436, -0.9896, -1.026e-06, 0.1436, 0.01967, 0.2441, -0.9696, 0.01967, 0.2441, -0.9696, 0.01967, 0.2441, -0.9696, 1.486e-07, 0.2271, -0.9739, 0.005371, 0.2271, -0.9739, 1.48e-07, 0.2271, -0.9739, -0.8892, 0.3349, 0.3116, -0.8892, 0.3349, 0.3116, -0.8892, 0.3349, 0.3116, -0.8497, 0.4006, 0.3429, -0.8497, 0.4006, 0.3429, -0.8497, 0.4006, 0.3429, 0.0, 0.5874, 0.8093, 0.0, 0.5874, 0.8093, 0.0, 0.5874, 0.8093, 0.0, 0.5874, 0.8093, 0.0, 0.5874, 0.8093, 0.0, 0.5874, 0.8093, -0.00867, 0.002261, 1.0, -0.008868, 0.001935, 1.0, -0.009834, 0.0003542, 1.0, -0.009834, 0.0003542, 1.0, -0.008868, 0.001935, 1.0, -0.01005, 4.444e-08, 0.9999, -0.003363, 0.08793, -0.9961, -0.003363, 0.08793, -0.9961, -0.003363, 0.08793, -0.9961, 0.004235, 0.08809, -0.9961, -0.003764, 0.08735, -0.9962, 9.173e-08, 0.08735, -0.9962, 0.006096, -0.717, 0.697, 0.006096, -0.717, 0.697, 0.006078, -0.717, 0.697, 0.006096, -0.717, 0.697, 0.004926, 0.1779, 0.984, 0.004894, 0.1779, 0.984, 0.004926, 0.1779, 0.984, 0.004894, 0.1779, 0.984, -0.0009349, 0.6319, 0.7751, -0.000865, 0.632, 0.775, -0.0008935, 0.6319, 0.775, -0.000924, 0.6319, 0.775, 0.006092, -0.2049, 0.9788, 0.006311, -0.2047, 0.9788, 0.006104, -0.2049, 0.9788, 0.006099, -0.2049, 0.9788])] * 3)])

# ---- objects
ob_polysurface7 = bpy.data.objects.new('polySurface7', me_mesh)

# ---- transforms, parenting, visibility, modifiers, constraints
ob_polysurface7.location = (0.0, 0.0, 0.0)
ob_polysurface7.color = (0.8, 0.8, 0.8, 1.0)

# ---- collection membership
col_collection.objects.link(ob_polysurface7)

# ---- scene / render settings (as saved in the file)
scene.frame_start = 1; scene.frame_end = 250; scene.frame_set(1)
scene.render.engine = 'BLENDER_EEVEE_NEXT'
scene.cycles.use_denoising = False
scene.cycles.samples = 128
scene.cycles.sampling_pattern = 'TABULATED_SOBOL'
scene.cycles.use_adaptive_sampling = False
scene.cycles.use_light_tree = False
scene.view_settings.view_transform = 'Filmic'
bpy.context.view_layer.update()

# ---- added for rendering (the .blend has no active camera and no usable light): camera, sun
cam_auto = bpy.data.cameras.new('AutoCamera')
cam_auto.lens = 50.0
cam_auto.sensor_width = 36.0
cam_auto.clip_end = 37725.5
ob_auto_camera = bpy.data.objects.new('AutoCamera', cam_auto)
scene.collection.objects.link(ob_auto_camera)
ob_auto_camera.location = (2158.06, -1848.93, 1790.25)
ob_auto_camera.rotation_euler = (1.09748, -7.21219e-08, 0.694738)
scene.camera = ob_auto_camera
light_auto_sun = bpy.data.lights.new('AutoSun', 'SUN')
light_auto_sun.energy = 3.0
light_auto_sun.angle = 0.0523599
ob_auto_sun = bpy.data.objects.new('AutoSun', light_auto_sun)
scene.collection.objects.link(ob_auto_sun)
ob_auto_sun.rotation_euler = (0.872665, 0.174533, 0.523599)
bpy.context.view_layer.update()
